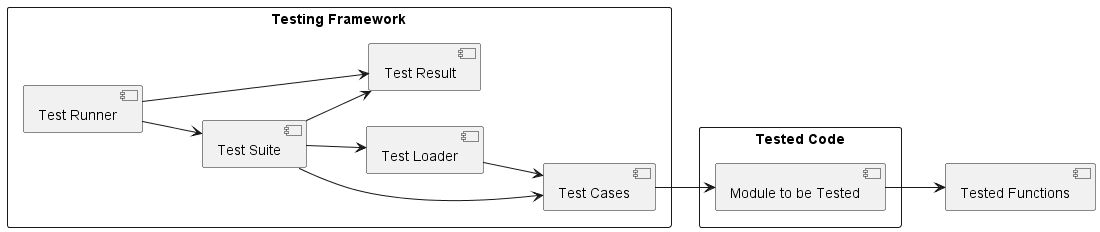

The diagram above was rendered by PlantUML. Its source (embedded in the PNG):
@startuml
left to right direction
skinparam packageStyle rectangle

package "Testing Framework" {
    [Test Cases]
    [Test Suite]
    [Test Runner]
    [Test Loader]
    [Test Result]
}

package "Tested Code" {
    [Module to be Tested]
}

[Test Runner] --> [Test Suite]
[Test Suite] --> [Test Cases]
[Test Suite] --> [Test Loader]
[Test Suite] --> [Test Result]
[Test Loader] --> [Test Cases]
[Test Runner] --> [Test Result]

[Test Cases] --> [Module to be Tested]

[Module to be Tested] --> [Tested Functions]
@enduml